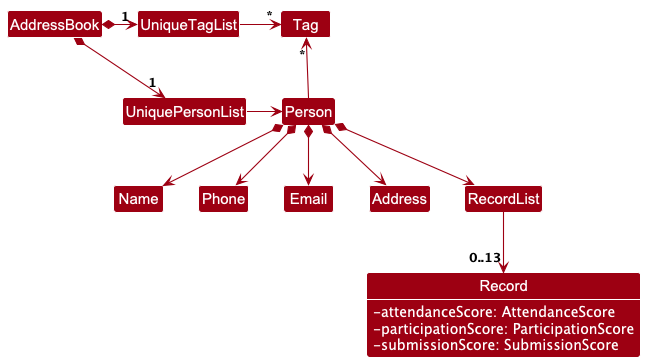

The diagram above was rendered by PlantUML. Its source (embedded in the PNG):
@startuml
!include style.puml
skinparam arrowThickness 1.1
skinparam arrowColor MODEL_COLOR
skinparam classBackgroundColor MODEL_COLOR

Class "Record" {
    - attendanceScore: AttendanceScore
    - participationScore: ParticipationScore
    - submissionScore: SubmissionScore
}

show "Record" attributes

AddressBook *-right-> "1" UniquePersonList
AddressBook *-right-> "1" UniqueTagList
UniqueTagList -[hidden]down- UniquePersonList
UniqueTagList -[hidden]down- UniquePersonList

UniqueTagList -right-> "*" Tag
UniquePersonList -right-> Person

Person -up-> "*" Tag

Person *--> Name
Person *--> Phone
Person *--> Email
Person *--> Address
Person *--> RecordList

RecordList --> "0..13" "Record"
@enduml